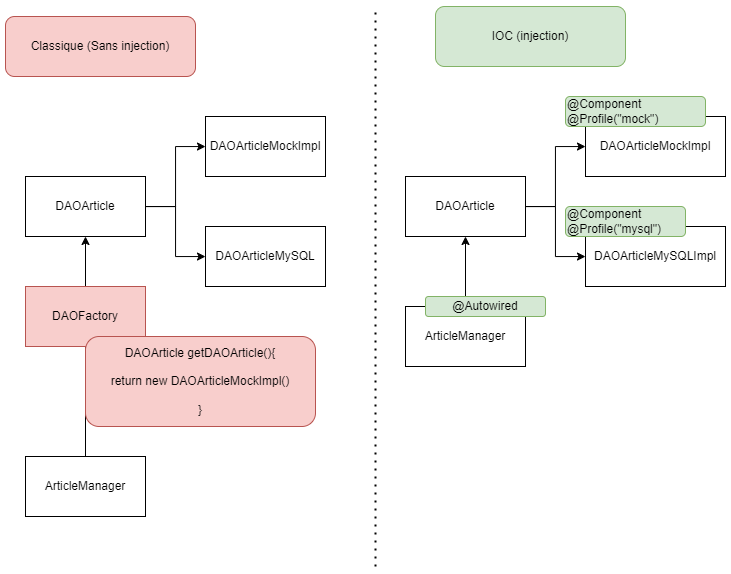

The diagram above was exported from draw.io. Its source (the exported page's mxGraphModel, read from the mxfile embedded in the PNG):
<mxGraphModel dx="1509" dy="821" grid="1" gridSize="10" guides="1" tooltips="1" connect="1" arrows="1" fold="1" page="1" pageScale="1" pageWidth="827" pageHeight="1169" math="0" shadow="0">
  <root>
    <mxCell id="0" />
    <mxCell id="1" parent="0" />
    <mxCell id="13Uqho6gnXSxXXDoMZi6-8" style="edgeStyle=orthogonalEdgeStyle;rounded=0;orthogonalLoop=1;jettySize=auto;html=1;" edge="1" parent="1" source="13Uqho6gnXSxXXDoMZi6-10" target="13Uqho6gnXSxXXDoMZi6-11">
      <mxGeometry relative="1" as="geometry" />
    </mxCell>
    <mxCell id="13Uqho6gnXSxXXDoMZi6-9" style="edgeStyle=orthogonalEdgeStyle;rounded=0;orthogonalLoop=1;jettySize=auto;html=1;" edge="1" parent="1" source="13Uqho6gnXSxXXDoMZi6-10" target="13Uqho6gnXSxXXDoMZi6-12">
      <mxGeometry relative="1" as="geometry" />
    </mxCell>
    <mxCell id="13Uqho6gnXSxXXDoMZi6-10" value="DAOArticle" style="rounded=0;whiteSpace=wrap;html=1;" vertex="1" parent="1">
      <mxGeometry x="480" y="310" width="120" height="60" as="geometry" />
    </mxCell>
    <mxCell id="13Uqho6gnXSxXXDoMZi6-11" value="DAOArticleMockImpl" style="rounded=0;whiteSpace=wrap;html=1;" vertex="1" parent="1">
      <mxGeometry x="660" y="250" width="120" height="60" as="geometry" />
    </mxCell>
    <mxCell id="13Uqho6gnXSxXXDoMZi6-12" value="DAOArticleMySQL" style="rounded=0;whiteSpace=wrap;html=1;" vertex="1" parent="1">
      <mxGeometry x="660" y="360" width="120" height="60" as="geometry" />
    </mxCell>
    <mxCell id="13Uqho6gnXSxXXDoMZi6-13" style="edgeStyle=orthogonalEdgeStyle;rounded=0;orthogonalLoop=1;jettySize=auto;html=1;" edge="1" parent="1" source="13Uqho6gnXSxXXDoMZi6-14" target="13Uqho6gnXSxXXDoMZi6-10">
      <mxGeometry relative="1" as="geometry" />
    </mxCell>
    <mxCell id="13Uqho6gnXSxXXDoMZi6-14" value="ArticleManager" style="rounded=0;whiteSpace=wrap;html=1;" vertex="1" parent="1">
      <mxGeometry x="480" y="590" width="120" height="60" as="geometry" />
    </mxCell>
    <mxCell id="13Uqho6gnXSxXXDoMZi6-15" value="DAOFactory" style="rounded=0;whiteSpace=wrap;html=1;fillColor=#f8cecc;strokeColor=#b85450;" vertex="1" parent="1">
      <mxGeometry x="480" y="420" width="120" height="60" as="geometry" />
    </mxCell>
    <mxCell id="13Uqho6gnXSxXXDoMZi6-17" value="DAOArticle getDAOArticle(){&lt;br&gt;&lt;br&gt;return new DAOArticleMockImpl()&lt;br&gt;&amp;nbsp;&lt;br&gt;}" style="rounded=1;whiteSpace=wrap;html=1;fillColor=#f8cecc;strokeColor=#b85450;" vertex="1" parent="1">
      <mxGeometry x="540" y="470" width="230" height="90" as="geometry" />
    </mxCell>
    <mxCell id="13Uqho6gnXSxXXDoMZi6-18" style="edgeStyle=orthogonalEdgeStyle;rounded=0;orthogonalLoop=1;jettySize=auto;html=1;" edge="1" parent="1" source="13Uqho6gnXSxXXDoMZi6-20" target="13Uqho6gnXSxXXDoMZi6-21">
      <mxGeometry relative="1" as="geometry" />
    </mxCell>
    <mxCell id="13Uqho6gnXSxXXDoMZi6-19" style="edgeStyle=orthogonalEdgeStyle;rounded=0;orthogonalLoop=1;jettySize=auto;html=1;" edge="1" parent="1" source="13Uqho6gnXSxXXDoMZi6-20" target="13Uqho6gnXSxXXDoMZi6-22">
      <mxGeometry relative="1" as="geometry" />
    </mxCell>
    <mxCell id="13Uqho6gnXSxXXDoMZi6-20" value="DAOArticle" style="rounded=0;whiteSpace=wrap;html=1;" vertex="1" parent="1">
      <mxGeometry x="860" y="310" width="120" height="60" as="geometry" />
    </mxCell>
    <mxCell id="13Uqho6gnXSxXXDoMZi6-21" value="DAOArticleMockImpl" style="rounded=0;whiteSpace=wrap;html=1;" vertex="1" parent="1">
      <mxGeometry x="1040" y="250" width="140" height="60" as="geometry" />
    </mxCell>
    <mxCell id="13Uqho6gnXSxXXDoMZi6-22" value="DAOArticleMySQLImpl" style="rounded=0;whiteSpace=wrap;html=1;" vertex="1" parent="1">
      <mxGeometry x="1040" y="360" width="140" height="60" as="geometry" />
    </mxCell>
    <mxCell id="13Uqho6gnXSxXXDoMZi6-23" style="edgeStyle=orthogonalEdgeStyle;rounded=0;orthogonalLoop=1;jettySize=auto;html=1;" edge="1" parent="1" source="13Uqho6gnXSxXXDoMZi6-24" target="13Uqho6gnXSxXXDoMZi6-20">
      <mxGeometry relative="1" as="geometry" />
    </mxCell>
    <mxCell id="13Uqho6gnXSxXXDoMZi6-24" value="ArticleManager" style="rounded=0;whiteSpace=wrap;html=1;" vertex="1" parent="1">
      <mxGeometry x="860" y="440" width="120" height="60" as="geometry" />
    </mxCell>
    <mxCell id="13Uqho6gnXSxXXDoMZi6-27" value="@Component&lt;br&gt;@Profile(&quot;mock&quot;)" style="rounded=1;whiteSpace=wrap;html=1;fillColor=#d5e8d4;strokeColor=#82b366;align=left;" vertex="1" parent="1">
      <mxGeometry x="1020" y="230" width="140" height="30" as="geometry" />
    </mxCell>
    <mxCell id="13Uqho6gnXSxXXDoMZi6-28" value="@Autowired" style="rounded=1;whiteSpace=wrap;html=1;fillColor=#d5e8d4;strokeColor=#82b366;" vertex="1" parent="1">
      <mxGeometry x="880" y="430" width="120" height="20" as="geometry" />
    </mxCell>
    <mxCell id="13Uqho6gnXSxXXDoMZi6-29" value="Classique (Sans injection)" style="rounded=1;whiteSpace=wrap;html=1;fillColor=#f8cecc;strokeColor=#b85450;" vertex="1" parent="1">
      <mxGeometry x="460" y="150" width="190" height="60" as="geometry" />
    </mxCell>
    <mxCell id="13Uqho6gnXSxXXDoMZi6-30" value="IOC (injection)" style="rounded=1;whiteSpace=wrap;html=1;fillColor=#d5e8d4;strokeColor=#82b366;" vertex="1" parent="1">
      <mxGeometry x="890" y="140" width="190" height="60" as="geometry" />
    </mxCell>
    <mxCell id="13Uqho6gnXSxXXDoMZi6-31" value="" style="endArrow=none;dashed=1;html=1;dashPattern=1 3;strokeWidth=2;rounded=0;" edge="1" parent="1">
      <mxGeometry width="50" height="50" relative="1" as="geometry">
        <mxPoint x="830" y="700" as="sourcePoint" />
        <mxPoint x="830" y="140" as="targetPoint" />
      </mxGeometry>
    </mxCell>
    <mxCell id="13Uqho6gnXSxXXDoMZi6-32" value="@Component&lt;br style=&quot;border-color: var(--border-color);&quot;&gt;&lt;span style=&quot;&quot;&gt;@Profile(&quot;mysql&quot;)&lt;/span&gt;" style="rounded=1;whiteSpace=wrap;html=1;fillColor=#d5e8d4;strokeColor=#82b366;align=left;" vertex="1" parent="1">
      <mxGeometry x="1020" y="340" width="120" height="30" as="geometry" />
    </mxCell>
  </root>
</mxGraphModel>